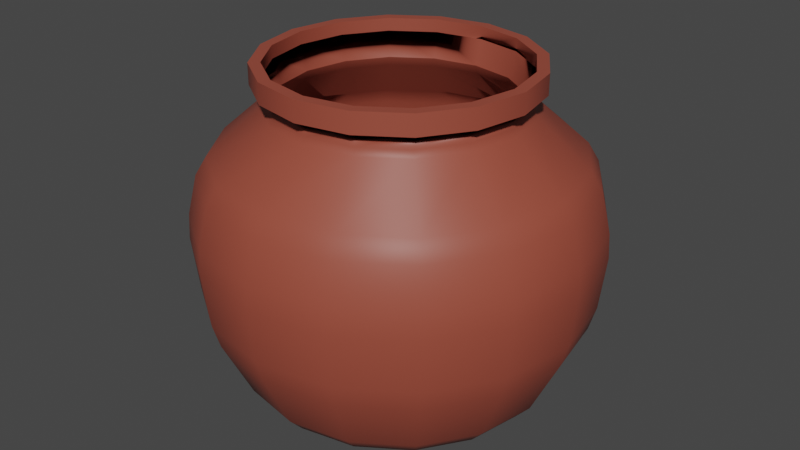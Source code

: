# Source: clayPot.blend  (saved by Blender 2.81.16; exported with 4.5.12 LTS)
import bpy
from mathutils import Matrix  # noqa: F401  (used for matrix-valued properties, if any)

bpy.ops.wm.read_factory_settings(use_empty=True)
scene = bpy.context.scene
scene.name = 'Scene'

# ---- collections
col_collection = bpy.data.collections.new('Collection'); scene.collection.children.link(col_collection)

# ---- materials (node trees are filled in below, after node groups)
mat_clay = bpy.data.materials.new('Clay')
mat_clay.use_transparent_shadow = False

# ---- node groups
ng_auto_smooth = bpy.data.node_groups.new('Auto Smooth', 'GeometryNodeTree')
_s = ng_auto_smooth.interface.new_socket(name='Geometry', in_out='OUTPUT', socket_type='NodeSocketGeometry')
_s = ng_auto_smooth.interface.new_socket(name='Geometry', in_out='INPUT', socket_type='NodeSocketGeometry')
_s = ng_auto_smooth.interface.new_socket(name='Angle', in_out='INPUT', socket_type='NodeSocketFloat')
_s.subtype = 'ANGLE'
_s.min_value = 0.0
_s.max_value = 3.142
ng_auto_smooth.is_modifier = True
_N = ng_auto_smooth.nodes; _L = ng_auto_smooth.links
n0 = _N.new('NodeGroupOutput'); n0.name = 'Group Output'; n0.location = (480, -100)
n1 = _N.new('NodeGroupInput'); n1.name = 'Group Input'; n1.location = (-420, -300)
n2 = _N.new('NodeGroupInput'); n2.name = 'Group Input.001'; n2.location = (-60, -100)
n3 = _N.new('GeometryNodeSetShadeSmooth'); n3.name = 'Set Shade Smooth'; n3.location = (120, -100)
n3.domain = 'EDGE'
n4 = _N.new('GeometryNodeSetShadeSmooth'); n4.name = 'Set Shade Smooth.001'; n4.location = (300, -100)
n5 = _N.new('GeometryNodeInputMeshEdgeAngle'); n5.name = 'Edge Angle'; n5.location = (-420, -220)
n6 = _N.new('GeometryNodeInputEdgeSmooth'); n6.name = 'Is Edge Smooth'; n6.location = (-60, -160)
n7 = _N.new('GeometryNodeInputShadeSmooth'); n7.name = 'Is Face Smooth'; n7.location = (-240, -340)
n8 = _N.new('FunctionNodeBooleanMath'); n8.name = 'Boolean Math'; n8.location = (-60, -220)
n9 = _N.new('FunctionNodeCompare'); n9.name = 'Compare'; n9.location = (-240, -180)
n9.operation = 'LESS_EQUAL'
_L.new(n5.outputs[0], n9.inputs[0])
_L.new(n4.outputs[0], n0.inputs[0])
_L.new(n1.outputs[1], n9.inputs[1])
_L.new(n9.outputs[0], n8.inputs[0])
_L.new(n7.outputs[0], n8.inputs[1])
_L.new(n2.outputs[0], n3.inputs[0])
_L.new(n6.outputs[0], n3.inputs[1])
_L.new(n3.outputs[0], n4.inputs[0])
_L.new(n8.outputs[0], n3.inputs[2])
n0.is_active_output = True

# ---- material node trees
mat_clay.use_nodes = True; mat_clay.node_tree.nodes.clear()
_N = mat_clay.node_tree.nodes; _L = mat_clay.node_tree.links
n0 = _N.new('ShaderNodeOutputMaterial'); n0.name = 'Material Output'; n0.location = (300, 300)
n1 = _N.new('ShaderNodeBsdfPrincipled'); n1.name = 'Principled BSDF'; n1.location = (10, 300)
n1.distribution = 'GGX'
n1.subsurface_method = 'BURLEY'
n1.inputs[0].default_value = (0.3264, 0.0689, 0.04287, 1.0)
n1.inputs[3].default_value = 1.45
n1.inputs[27].default_value = (0.0, 0.0, 0.0, 1.0)
n1.inputs[28].default_value = 1.0
_L.new(n1.outputs[0], n0.inputs[0])
n0.is_active_output = True

# ---- world
world_world = bpy.data.worlds.new('World'); scene.world = world_world
world_world.use_nodes = True; world_world.node_tree.nodes.clear()
_N = world_world.node_tree.nodes; _L = world_world.node_tree.links
n0 = _N.new('ShaderNodeOutputWorld'); n0.name = 'World Output'; n0.location = (300, 300)
n1 = _N.new('ShaderNodeBackground'); n1.name = 'Background'; n1.location = (10, 300)
n1.inputs[0].default_value = (0.05088, 0.05088, 0.05088, 1.0)
_L.new(n1.outputs[0], n0.inputs[0])
n0.is_active_output = True
world_world.color = (0.05088, 0.05088, 0.05088)
world_world.use_sun_shadow = False
world_world.sun_shadow_jitter_overblur = 0.0

# ---- meshes
me_cylinder = bpy.data.meshes.new('Cylinder')
me_cylinder.from_pydata([(-1.135e-09, 0.03366, -0.2034), (0.07783, 0.03366, -0.1879), (0.1438, 0.03366, -0.1438), (0.1879, 0.03366, -0.07783), (0.2034, 0.03366, 7.759e-09), (0.1879, 0.03366, 0.07783), (0.1438, 0.03366, 0.1438), (0.07783, 0.03366, 0.1879), (2.957e-08, 0.03366, 0.2034), (-0.07783, 0.03366, 0.1879), (-0.1438, 0.03366, 0.1438), (-0.1879, 0.03366, 0.07783), (-0.2034, 0.03366, -3.556e-09), (-0.1879, 0.03366, -0.07783), (-0.1438, 0.03366, -0.1438), (-0.07783, 0.03366, -0.1879), (0.06098, 0.4306, -0.1472), (0.1127, 0.4306, -0.1127), (0.1472, 0.4306, -0.06098), (0.1593, 0.4306, -1.291e-08), (0.1472, 0.4306, 0.06098), (0.1127, 0.4306, 0.1127), (0.06098, 0.4306, 0.1472), (2.689e-08, 0.4306, 0.1593), (-0.06098, 0.4306, 0.1472), (-0.1127, 0.4306, 0.1127), (-0.1472, 0.4306, 0.06098), (-0.1593, 0.4306, -2.178e-08), (-0.1472, 0.4306, -0.06098), (-0.1127, 0.4306, -0.1127), (-0.06098, 0.4306, -0.1472), (2.834e-09, 0.4306, -0.1593), (-0.06098, 0.404, -0.1472), (-0.1127, 0.404, -0.1127), (-0.1472, 0.404, -0.06098), (-0.1593, 0.404, -2.061e-08), (-0.1472, 0.404, 0.06098), (-0.1127, 0.404, 0.1127), (-0.06098, 0.404, 0.1472), (2.446e-08, 0.404, 0.1593), (0.06098, 0.404, 0.1472), (0.1127, 0.404, 0.1127), (0.1472, 0.404, 0.06098), (0.1593, 0.404, -1.175e-08), (0.1472, 0.404, -0.06098), (0.1127, 0.404, -0.1127), (3.961e-10, 0.404, -0.1593), (0.06098, 0.404, -0.1472), (0.1608, 0.404, -0.06662), (0.1608, 0.4306, -0.06662), (0.1741, 0.404, -1.084e-08), (0.1741, 0.4306, -1.2e-08), (0.1608, 0.404, 0.06662), (0.1608, 0.4306, 0.06662), (-0.1231, 0.4306, -0.1231), (-0.1231, 0.404, -0.1231), (-0.06662, 0.404, -0.1608), (-0.06662, 0.4306, -0.1608), (-4.769e-10, 0.404, -0.1741), (2.187e-09, 0.4306, -0.1741), (2.581e-08, 0.404, 0.1741), (2.847e-08, 0.4306, 0.1741), (0.1231, 0.4306, -0.1231), (0.1231, 0.404, -0.1231), (-0.06662, 0.4306, 0.1608), (-0.06662, 0.404, 0.1608), (0.06662, 0.404, 0.1608), (0.06662, 0.4306, 0.1608), (-0.1608, 0.404, -0.06662), (-0.1608, 0.4306, -0.06662), (0.1231, 0.404, 0.1231), (0.1231, 0.4306, 0.1231), (-0.1608, 0.404, 0.06662), (-0.1608, 0.4306, 0.06662), (-0.1741, 0.404, -2.053e-08), (-0.1741, 0.4306, -2.169e-08), (0.06662, 0.4306, -0.1608), (-0.1231, 0.4306, 0.1231), (-0.1231, 0.404, 0.1231), (0.06662, 0.404, -0.1608), (-8.791e-10, 0.3754, -0.1634), (-5.115e-10, 0.3842, -0.1593), (0.06098, 0.3842, -0.1472), (0.06252, 0.3754, -0.1509), (0.1127, 0.3842, -0.1127), (0.1155, 0.3754, -0.1155), (0.1472, 0.3842, -0.06098), (0.1509, 0.3754, -0.06252), (0.1593, 0.3842, -1.088e-08), (0.1634, 0.3754, -1.024e-08), (0.1472, 0.3842, 0.06098), (0.1509, 0.3754, 0.06252), (0.1127, 0.3842, 0.1127), (0.1155, 0.3754, 0.1155), (0.06098, 0.3842, 0.1472), (0.06252, 0.3754, 0.1509), (2.355e-08, 0.3842, 0.1593), (2.379e-08, 0.3754, 0.1634), (-0.06098, 0.3842, 0.1472), (-0.06252, 0.3754, 0.1509), (-0.1127, 0.3842, 0.1127), (-0.1155, 0.3754, 0.1155), (-0.1472, 0.3842, 0.06098), (-0.1509, 0.3754, 0.06252), (-0.1593, 0.3842, -1.975e-08), (-0.1634, 0.3754, -1.933e-08), (-0.1472, 0.3842, -0.06098), (-0.1509, 0.3754, -0.06252), (-0.1127, 0.3842, -0.1127), (-0.1155, 0.3754, -0.1155), (-0.06098, 0.3842, -0.1472), (-0.06252, 0.3754, -0.1509), (-3.424e-09, 0.2932, -0.2437), (-2.918e-09, 0.3169, -0.2295), (0.08784, 0.3169, -0.2121), (0.09327, 0.2932, -0.2252), (0.1623, 0.3169, -0.1623), (0.1723, 0.2932, -0.1723), (0.2121, 0.3169, -0.08784), (0.2252, 0.2932, -0.09327), (0.2295, 0.3169, -3.473e-09), (0.2437, 0.2932, -1.536e-09), (0.2121, 0.3169, 0.08784), (0.2252, 0.2932, 0.09327), (0.1623, 0.3169, 0.1623), (0.1723, 0.2932, 0.1723), (0.08784, 0.3169, 0.2121), (0.09327, 0.2932, 0.2252), (3.174e-08, 0.3169, 0.2295), (3.338e-08, 0.2932, 0.2437), (-0.08784, 0.3169, 0.2121), (-0.09327, 0.2932, 0.2252), (-0.1623, 0.3169, 0.1623), (-0.1723, 0.2932, 0.1723), (-0.2121, 0.3169, 0.08784), (-0.2252, 0.2932, 0.09327), (-0.2295, 0.3169, -1.624e-08), (-0.2437, 0.2932, -1.51e-08), (-0.2121, 0.3169, -0.08784), (-0.2252, 0.2932, -0.09327), (-0.1623, 0.3169, -0.1623), (-0.1723, 0.2932, -0.1723), (-0.08784, 0.3169, -0.2121), (-0.09327, 0.2932, -0.2252), (-1.238e-08, -5.016e-09, -0.1148), (-4.178e-10, 0.01239, -0.1841), (0.04392, -4.634e-09, -0.106), (0.07046, 0.01239, -0.1701), (0.08115, -3.547e-09, -0.08115), (0.1302, 0.01239, -0.1302), (0.106, -1.92e-09, -0.04392), (0.1701, 0.01239, -0.07046), (0.1148, 3.238e-16, 7.408e-09), (0.1841, 0.01239, 7.632e-09), (0.106, 1.92e-09, 0.04392), (0.1701, 0.01239, 0.07046), (0.08115, 3.547e-09, 0.08115), (0.1302, 0.01239, 0.1302), (0.04392, 4.634e-09, 0.106), (0.07046, 0.01239, 0.1701), (1.434e-08, 5.016e-09, 0.1148), (2.738e-08, 0.01239, 0.1841), (-0.04392, 4.634e-09, 0.106), (-0.07046, 0.01239, 0.1701), (-0.08115, 3.547e-09, 0.08115), (-0.1302, 0.01239, 0.1302), (-0.106, 1.92e-09, 0.04392), (-0.1701, 0.01239, 0.07046), (-0.1148, 1.648e-16, 3.769e-09), (-0.1841, 0.01239, -2.612e-09), (-0.106, -1.92e-09, -0.04392), (-0.1701, 0.01239, -0.07046), (-0.08115, -3.547e-09, -0.08115), (-0.1302, 0.01239, -0.1302), (-0.04392, -4.634e-09, -0.106), (-0.07046, 0.01239, -0.1701), (-3.994e-09, 0.1099, -0.2403), (-4.496e-09, 0.1408, -0.2493), (0.09541, 0.1408, -0.2303), (0.09196, 0.1099, -0.222), (0.1763, 0.1408, -0.1763), (0.1699, 0.1099, -0.1699), (0.2303, 0.1408, -0.09541), (0.222, 0.1099, -0.09196), (0.2493, 0.1408, 5.47e-09), (0.2403, 0.1099, 6.337e-09), (0.2303, 0.1408, 0.09541), (0.222, 0.1099, 0.09196), (0.1763, 0.1408, 0.1763), (0.1699, 0.1099, 0.1699), (0.09541, 0.1408, 0.2303), (0.09196, 0.1099, 0.222), (3.315e-08, 0.1408, 0.2493), (3.229e-08, 0.1099, 0.2403), (-0.09541, 0.1408, 0.2303), (-0.09196, 0.1099, 0.222), (-0.1763, 0.1408, 0.1763), (-0.1699, 0.1099, 0.1699), (-0.2303, 0.1408, 0.09541), (-0.222, 0.1099, 0.09196), (-0.2493, 0.1408, -8.401e-09), (-0.2403, 0.1099, -7.033e-09), (-0.2303, 0.1408, -0.09541), (-0.222, 0.1099, -0.09196), (-0.1763, 0.1408, -0.1763), (-0.1699, 0.1099, -0.1699), (-0.09541, 0.1408, -0.2303), (-0.09196, 0.1099, -0.222), (-4.278e-09, 0.21, -0.2573), (-4.036e-09, 0.2421, -0.2555), (0.09779, 0.2421, -0.2361), (0.09847, 0.21, -0.2377), (0.1807, 0.2421, -0.1807), (0.182, 0.21, -0.182), (0.2361, 0.2421, -0.09779), (0.2377, 0.21, -0.09847), (0.2555, 0.2421, 1.429e-09), (0.2573, 0.21, 2.945e-09), (0.2361, 0.2421, 0.09779), (0.2377, 0.21, 0.09847), (0.1807, 0.2421, 0.1807), (0.182, 0.21, 0.182), (0.09779, 0.2421, 0.2361), (0.09847, 0.21, 0.2377), (3.455e-08, 0.2421, 0.2555), (3.458e-08, 0.21, 0.2573), (-0.09779, 0.2421, 0.2361), (-0.09847, 0.21, 0.2377), (-0.1807, 0.2421, 0.1807), (-0.182, 0.21, 0.182), (-0.2361, 0.2421, 0.09779), (-0.2377, 0.21, 0.09847), (-0.2555, 0.2421, -1.279e-08), (-0.2573, 0.21, -1.137e-08), (-0.2361, 0.2421, -0.09779), (-0.2377, 0.21, -0.09847), (-0.1807, 0.2421, -0.1807), (-0.182, 0.21, -0.182), (-0.09779, 0.2421, -0.2361), (-0.09847, 0.21, -0.2377), (0.0597, -6.301e-09, -0.1441), (-5.797e-09, -6.82e-09, -0.156), (0.1103, -4.822e-09, -0.1103), (0.1441, -2.61e-09, -0.0597), (0.156, 3.238e-16, 7.408e-09), (0.1441, 2.61e-09, 0.0597), (0.1103, 4.822e-09, 0.1103), (0.0597, 6.301e-09, 0.1441), (2.029e-08, 6.82e-09, 0.156), (-0.0597, 6.301e-09, 0.1441), (-0.1103, 4.822e-09, 0.1103), (-0.1441, 2.61e-09, 0.0597), (-0.156, 1.408e-17, 3.221e-10), (-0.1441, -2.61e-09, -0.0597), (-0.1103, -4.822e-09, -0.1103), (-0.0597, -6.301e-09, -0.1441)], [], [(175, 15, 0, 145), (149, 2, 3, 151), (151, 3, 4, 153), (153, 4, 5, 155), (155, 5, 6, 157), (157, 6, 7, 159), (159, 7, 8, 161), (161, 8, 9, 163), (163, 9, 10, 165), (165, 10, 11, 167), (167, 11, 12, 169), (169, 12, 13, 171), (171, 13, 14, 173), (173, 14, 15, 175), (184, 182, 215, 217), (147, 1, 2, 149), (145, 0, 1, 147), (110, 108, 33, 32), (194, 192, 225, 227), (177, 206, 239, 208), (204, 202, 235, 237), (190, 188, 221, 223), (200, 198, 231, 233), (180, 178, 211, 213), (186, 184, 217, 219), (196, 194, 227, 229), (206, 204, 237, 239), (182, 180, 213, 215), (192, 190, 223, 225), (202, 200, 233, 235), (188, 186, 219, 221), (198, 196, 229, 231), (210, 209, 112, 115), (90, 88, 43, 42), (96, 94, 40, 39), (98, 96, 39, 38), (100, 98, 38, 37), (84, 82, 47, 45), (86, 84, 45, 44), (102, 100, 37, 36), (3, 2, 181, 183), (104, 102, 36, 35), (88, 86, 44, 43), (106, 104, 35, 34), (92, 90, 42, 41), (108, 106, 34, 33), (94, 92, 41, 40), (11, 10, 197, 199), (4, 3, 183, 185), (12, 11, 199, 201), (5, 4, 185, 187), (13, 12, 201, 203), (6, 5, 187, 189), (14, 13, 203, 205), (7, 6, 189, 191), (15, 14, 205, 207), (8, 7, 191, 193), (1, 0, 176, 179), (0, 15, 207, 176), (9, 8, 193, 195), (2, 1, 179, 181), (10, 9, 195, 197), (113, 142, 111, 80), (116, 114, 83, 85), (118, 116, 85, 87), (120, 118, 87, 89), (122, 120, 89, 91), (124, 122, 91, 93), (126, 124, 93, 95), (128, 126, 95, 97), (130, 128, 97, 99), (132, 130, 99, 101), (134, 132, 101, 103), (136, 134, 103, 105), (138, 136, 105, 107), (140, 138, 107, 109), (142, 140, 109, 111), (209, 238, 143, 112), (81, 110, 32, 46), (33, 34, 68, 55), (23, 24, 64, 61), (32, 33, 55, 56), (47, 46, 58, 79), (21, 22, 67, 71), (46, 32, 56, 58), (45, 47, 79, 63), (226, 224, 129, 131), (232, 230, 135, 137), (216, 214, 119, 121), (224, 222, 127, 129), (230, 228, 133, 135), (238, 236, 141, 143), (114, 113, 80, 83), (19, 20, 53, 51), (214, 212, 117, 119), (222, 220, 125, 127), (228, 226, 131, 133), (220, 218, 123, 125), (218, 216, 121, 123), (234, 232, 137, 139), (236, 234, 139, 141), (17, 18, 49, 62), (44, 45, 63, 48), (31, 16, 76, 59), (29, 30, 57, 54), (43, 44, 48, 50), (28, 29, 54, 69), (42, 43, 50, 52), (26, 27, 75, 73), (48, 63, 62, 49), (65, 60, 61, 64), (79, 58, 59, 76), (60, 66, 67, 61), (78, 65, 64, 77), (58, 56, 57, 59), (55, 68, 69, 54), (63, 79, 76, 62), (72, 78, 77, 73), (50, 48, 49, 51), (74, 72, 73, 75), (52, 50, 51, 53), (68, 74, 75, 69), (70, 52, 53, 71), (56, 55, 54, 57), (66, 70, 71, 67), (34, 35, 74, 68), (25, 26, 73, 77), (35, 36, 72, 74), (18, 19, 51, 49), (27, 28, 69, 75), (36, 37, 78, 72), (16, 17, 62, 76), (30, 31, 59, 57), (20, 21, 71, 53), (37, 38, 65, 78), (22, 23, 61, 67), (38, 39, 60, 65), (39, 40, 66, 60), (24, 25, 77, 64), (40, 41, 70, 66), (41, 42, 52, 70), (33, 32, 30, 29), (32, 46, 31, 30), (46, 47, 16, 31), (47, 45, 17, 16), (45, 44, 18, 17), (44, 43, 19, 18), (43, 42, 20, 19), (42, 41, 21, 20), (41, 40, 22, 21), (40, 39, 23, 22), (39, 38, 24, 23), (38, 37, 25, 24), (37, 36, 26, 25), (36, 35, 27, 26), (35, 34, 28, 27), (34, 33, 29, 28), (83, 80, 81, 82), (85, 83, 82, 84), (87, 85, 84, 86), (89, 87, 86, 88), (91, 89, 88, 90), (93, 91, 90, 92), (95, 93, 92, 94), (97, 95, 94, 96), (99, 97, 96, 98), (101, 99, 98, 100), (103, 101, 100, 102), (105, 103, 102, 104), (107, 105, 104, 106), (109, 107, 106, 108), (111, 109, 108, 110), (80, 111, 110, 81), (82, 81, 46, 47), (113, 114, 115, 112), (114, 116, 117, 115), (116, 118, 119, 117), (118, 120, 121, 119), (120, 122, 123, 121), (122, 124, 125, 123), (124, 126, 127, 125), (126, 128, 129, 127), (128, 130, 131, 129), (130, 132, 133, 131), (132, 134, 135, 133), (134, 136, 137, 135), (136, 138, 139, 137), (138, 140, 141, 139), (140, 142, 143, 141), (142, 113, 112, 143), (212, 210, 115, 117), (145, 147, 240, 241), (147, 149, 242, 240), (149, 151, 243, 242), (151, 153, 244, 243), (153, 155, 245, 244), (155, 157, 246, 245), (157, 159, 247, 246), (159, 161, 248, 247), (161, 163, 249, 248), (163, 165, 250, 249), (165, 167, 251, 250), (167, 169, 252, 251), (169, 171, 253, 252), (171, 173, 254, 253), (173, 175, 255, 254), (175, 145, 241, 255), (144, 146, 148, 150, 152, 154, 156, 158, 160, 162, 164, 166, 168, 170, 172, 174), (179, 176, 177, 178), (181, 179, 178, 180), (183, 181, 180, 182), (185, 183, 182, 184), (187, 185, 184, 186), (189, 187, 186, 188), (191, 189, 188, 190), (193, 191, 190, 192), (195, 193, 192, 194), (197, 195, 194, 196), (199, 197, 196, 198), (201, 199, 198, 200), (203, 201, 200, 202), (205, 203, 202, 204), (207, 205, 204, 206), (176, 207, 206, 177), (211, 208, 209, 210), (213, 211, 210, 212), (215, 213, 212, 214), (217, 215, 214, 216), (219, 217, 216, 218), (221, 219, 218, 220), (223, 221, 220, 222), (225, 223, 222, 224), (227, 225, 224, 226), (229, 227, 226, 228), (231, 229, 228, 230), (233, 231, 230, 232), (235, 233, 232, 234), (237, 235, 234, 236), (239, 237, 236, 238), (208, 239, 238, 209), (178, 177, 208, 211), (146, 144, 241, 240), (148, 146, 240, 242), (150, 148, 242, 243), (152, 150, 243, 244), (154, 152, 244, 245), (156, 154, 245, 246), (158, 156, 246, 247), (160, 158, 247, 248), (162, 160, 248, 249), (164, 162, 249, 250), (166, 164, 250, 251), (168, 166, 251, 252), (170, 168, 252, 253), (172, 170, 253, 254), (174, 172, 254, 255), (144, 174, 255, 241)])
me_cylinder.polygons.foreach_set('use_smooth', [True] * 257)
_uv = me_cylinder.uv_layers.new(name='UVMap')
_uv.uv.foreach_set('vector', [0.0625, 0.6841, 0.0625, 1.0, 0.0, 1.0, 0.0, 0.6841, 0.875, 0.6841, 0.875, 1.0, 0.8125, 1.0, 0.8125, 0.6841, 0.8125, 0.6841, 0.8125, 1.0, 0.75, 1.0, 0.75, 0.6841, 0.75, 0.6841, 0.75, 1.0, 0.6875, 1.0, 0.6875, 0.6841, 0.6875, 0.6841, 0.6875, 1.0, 0.625, 1.0, 0.625, 0.6841, 0.625, 0.6841, 0.625, 1.0, 0.5625, 1.0, 0.5625, 0.6841, 0.5625, 0.6841, 0.5625, 1.0, 0.5, 1.0, 0.5, 0.6841, 0.5, 0.6841, 0.5, 1.0, 0.4375, 1.0, 0.4375, 0.6841, 0.4375, 0.6841, 0.4375, 1.0, 0.375, 1.0, 0.375, 0.6841, 0.375, 0.6841, 0.375, 1.0, 0.3125, 1.0, 0.3125, 0.6841, 0.3125, 0.6841, 0.3125, 1.0, 0.25, 1.0, 0.25, 0.6841, 0.25, 0.6841, 0.25, 1.0, 0.1875, 1.0, 0.1875, 0.6841, 0.1875, 0.6841, 0.1875, 1.0, 0.125, 1.0, 0.125, 0.6841, 0.125, 0.6841, 0.125, 1.0, 0.0625, 1.0, 0.0625, 0.6841, 0.75, 1.0, 0.8125, 1.0, 0.8125, 1.0, 0.75, 1.0, 0.9375, 0.6841, 0.9375, 1.0, 0.875, 1.0, 0.875, 0.6841, 1.0, 0.6841, 1.0, 1.0, 0.9375, 1.0, 0.9375, 0.6841, 0.0625, 1.0, 0.125, 1.0, 0.125, 1.0, 0.0625, 1.0, 0.4375, 1.0, 0.5, 1.0, 0.5, 1.0, 0.4375, 1.0, 0.0, 1.0, 0.0625, 1.0, 0.0625, 1.0, 0.0, 1.0, 0.125, 1.0, 0.1875, 1.0, 0.1875, 1.0, 0.125, 1.0, 0.5625, 1.0, 0.625, 1.0, 0.625, 1.0, 0.5625, 1.0, 0.25, 1.0, 0.3125, 1.0, 0.3125, 1.0, 0.25, 1.0, 0.875, 1.0, 0.9375, 1.0, 0.9375, 1.0, 0.875, 1.0, 0.6875, 1.0, 0.75, 1.0, 0.75, 1.0, 0.6875, 1.0, 0.375, 1.0, 0.4375, 1.0, 0.4375, 1.0, 0.375, 1.0, 0.0625, 1.0, 0.125, 1.0, 0.125, 1.0, 0.0625, 1.0, 0.8125, 1.0, 0.875, 1.0, 0.875, 1.0, 0.8125, 1.0, 0.5, 1.0, 0.5625, 1.0, 0.5625, 1.0, 0.5, 1.0, 0.1875, 1.0, 0.25, 1.0, 0.25, 1.0, 0.1875, 1.0, 0.625, 1.0, 0.6875, 1.0, 0.6875, 1.0, 0.625, 1.0, 0.3125, 1.0, 0.375, 1.0, 0.375, 1.0, 0.3125, 1.0, 0.9375, 1.0, 1.0, 1.0, 1.0, 1.0, 0.9375, 1.0, 0.6875, 1.0, 0.75, 1.0, 0.75, 1.0, 0.6875, 1.0, 0.5, 1.0, 0.5625, 1.0, 0.5625, 1.0, 0.5, 1.0, 0.4375, 1.0, 0.5, 1.0, 0.5, 1.0, 0.4375, 1.0, 0.375, 1.0, 0.4375, 1.0, 0.4375, 1.0, 0.375, 1.0, 0.875, 1.0, 0.9375, 1.0, 0.9375, 1.0, 0.875, 1.0, 0.8125, 1.0, 0.875, 1.0, 0.875, 1.0, 0.8125, 1.0, 0.3125, 1.0, 0.375, 1.0, 0.375, 1.0, 0.3125, 1.0, 0.8125, 1.0, 0.875, 1.0, 0.875, 1.0, 0.8125, 1.0, 0.25, 1.0, 0.3125, 1.0, 0.3125, 1.0, 0.25, 1.0, 0.75, 1.0, 0.8125, 1.0, 0.8125, 1.0, 0.75, 1.0, 0.1875, 1.0, 0.25, 1.0, 0.25, 1.0, 0.1875, 1.0, 0.625, 1.0, 0.6875, 1.0, 0.6875, 1.0, 0.625, 1.0, 0.125, 1.0, 0.1875, 1.0, 0.1875, 1.0, 0.125, 1.0, 0.5625, 1.0, 0.625, 1.0, 0.625, 1.0, 0.5625, 1.0, 0.3125, 1.0, 0.375, 1.0, 0.375, 1.0, 0.3125, 1.0, 0.75, 1.0, 0.8125, 1.0, 0.8125, 1.0, 0.75, 1.0, 0.25, 1.0, 0.3125, 1.0, 0.3125, 1.0, 0.25, 1.0, 0.6875, 1.0, 0.75, 1.0, 0.75, 1.0, 0.6875, 1.0, 0.1875, 1.0, 0.25, 1.0, 0.25, 1.0, 0.1875, 1.0, 0.625, 1.0, 0.6875, 1.0, 0.6875, 1.0, 0.625, 1.0, 0.125, 1.0, 0.1875, 1.0, 0.1875, 1.0, 0.125, 1.0, 0.5625, 1.0, 0.625, 1.0, 0.625, 1.0, 0.5625, 1.0, 0.0625, 1.0, 0.125, 1.0, 0.125, 1.0, 0.0625, 1.0, 0.5, 1.0, 0.5625, 1.0, 0.5625, 1.0, 0.5, 1.0, 0.9375, 1.0, 1.0, 1.0, 1.0, 1.0, 0.9375, 1.0, 0.0, 1.0, 0.0625, 1.0, 0.0625, 1.0, 0.0, 1.0, 0.4375, 1.0, 0.5, 1.0, 0.5, 1.0, 0.4375, 1.0, 0.875, 1.0, 0.9375, 1.0, 0.9375, 1.0, 0.875, 1.0, 0.375, 1.0, 0.4375, 1.0, 0.4375, 1.0, 0.375, 1.0, 0.0, 1.0, 0.0625, 1.0, 0.0625, 1.0, 0.0, 1.0, 0.875, 1.0, 0.9375, 1.0, 0.9375, 1.0, 0.875, 1.0, 0.8125, 1.0, 0.875, 1.0, 0.875, 1.0, 0.8125, 1.0, 0.75, 1.0, 0.8125, 1.0, 0.8125, 1.0, 0.75, 1.0, 0.6875, 1.0, 0.75, 1.0, 0.75, 1.0, 0.6875, 1.0, 0.625, 1.0, 0.6875, 1.0, 0.6875, 1.0, 0.625, 1.0, 0.5625, 1.0, 0.625, 1.0, 0.625, 1.0, 0.5625, 1.0, 0.5, 1.0, 0.5625, 1.0, 0.5625, 1.0, 0.5, 1.0, 0.4375, 1.0, 0.5, 1.0, 0.5, 1.0, 0.4375, 1.0, 0.375, 1.0, 0.4375, 1.0, 0.4375, 1.0, 0.375, 1.0, 0.3125, 1.0, 0.375, 1.0, 0.375, 1.0, 0.3125, 1.0, 0.25, 1.0, 0.3125, 1.0, 0.3125, 1.0, 0.25, 1.0, 0.1875, 1.0, 0.25, 1.0, 0.25, 1.0, 0.1875, 1.0, 0.125, 1.0, 0.1875, 1.0, 0.1875, 1.0, 0.125, 1.0, 0.0625, 1.0, 0.125, 1.0, 0.125, 1.0, 0.0625, 1.0, 0.0, 1.0, 0.0625, 1.0, 0.0625, 1.0, 0.0, 1.0, 0.0, 1.0, 0.0625, 1.0, 0.0625, 1.0, 0.0, 1.0, 0.125, 1.0, 0.1875, 1.0, 0.1875, 1.0, 0.125, 1.0, 0.5, 1.0, 0.4375, 1.0, 0.4375, 1.0, 0.5, 1.0, 0.0625, 1.0, 0.125, 1.0, 0.125, 1.0, 0.0625, 1.0, 0.9375, 1.0, 1.0, 1.0, 1.0, 1.0, 0.9375, 1.0, 0.625, 1.0, 0.5625, 1.0, 0.5625, 1.0, 0.625, 1.0, 0.0, 1.0, 0.0625, 1.0, 0.0625, 1.0, 0.0, 1.0, 0.875, 1.0, 0.9375, 1.0, 0.9375, 1.0, 0.875, 1.0, 0.4375, 1.0, 0.5, 1.0, 0.5, 1.0, 0.4375, 1.0, 0.25, 1.0, 0.3125, 1.0, 0.3125, 1.0, 0.25, 1.0, 0.75, 1.0, 0.8125, 1.0, 0.8125, 1.0, 0.75, 1.0, 0.5, 1.0, 0.5625, 1.0, 0.5625, 1.0, 0.5, 1.0, 0.3125, 1.0, 0.375, 1.0, 0.375, 1.0, 0.3125, 1.0, 0.0625, 1.0, 0.125, 1.0, 0.125, 1.0, 0.0625, 1.0, 0.9375, 1.0, 1.0, 1.0, 1.0, 1.0, 0.9375, 1.0, 0.75, 1.0, 0.6875, 1.0, 0.6875, 1.0, 0.75, 1.0, 0.8125, 1.0, 0.875, 1.0, 0.875, 1.0, 0.8125, 1.0, 0.5625, 1.0, 0.625, 1.0, 0.625, 1.0, 0.5625, 1.0, 0.375, 1.0, 0.4375, 1.0, 0.4375, 1.0, 0.375, 1.0, 0.625, 1.0, 0.6875, 1.0, 0.6875, 1.0, 0.625, 1.0, 0.6875, 1.0, 0.75, 1.0, 0.75, 1.0, 0.6875, 1.0, 0.1875, 1.0, 0.25, 1.0, 0.25, 1.0, 0.1875, 1.0, 0.125, 1.0, 0.1875, 1.0, 0.1875, 1.0, 0.125, 1.0, 0.875, 1.0, 0.8125, 1.0, 0.8125, 1.0, 0.875, 1.0, 0.8125, 1.0, 0.875, 1.0, 0.875, 1.0, 0.8125, 1.0, 0.0, 1.0, 0.9375, 1.0, 0.9375, 1.0, 0.0, 1.0, 0.125, 1.0, 0.0625, 1.0, 0.0625, 1.0, 0.125, 1.0, 0.75, 1.0, 0.8125, 1.0, 0.8125, 1.0, 0.75, 1.0, 0.1875, 1.0, 0.125, 1.0, 0.125, 1.0, 0.1875, 1.0, 0.6875, 1.0, 0.75, 1.0, 0.75, 1.0, 0.6875, 1.0, 0.3125, 1.0, 0.25, 1.0, 0.25, 1.0, 0.3125, 1.0, 0.8125, 1.0, 0.875, 1.0, 0.875, 1.0, 0.8125, 1.0, 0.4375, 1.0, 0.5, 1.0, 0.5, 1.0, 0.4375, 1.0, 0.9375, 1.0, 1.0, 1.0, 1.0, 1.0, 0.9375, 1.0, 0.5, 1.0, 0.5625, 1.0, 0.5625, 1.0, 0.5, 1.0, 0.375, 1.0, 0.4375, 1.0, 0.4375, 1.0, 0.375, 1.0, 0.0, 1.0, 0.0625, 1.0, 0.0625, 1.0, 0.0, 1.0, 0.125, 1.0, 0.1875, 1.0, 0.1875, 1.0, 0.125, 1.0, 0.875, 1.0, 0.9375, 1.0, 0.9375, 1.0, 0.875, 1.0, 0.3125, 1.0, 0.375, 1.0, 0.375, 1.0, 0.3125, 1.0, 0.75, 1.0, 0.8125, 1.0, 0.8125, 1.0, 0.75, 1.0, 0.25, 1.0, 0.3125, 1.0, 0.3125, 1.0, 0.25, 1.0, 0.6875, 1.0, 0.75, 1.0, 0.75, 1.0, 0.6875, 1.0, 0.1875, 1.0, 0.25, 1.0, 0.25, 1.0, 0.1875, 1.0, 0.625, 1.0, 0.6875, 1.0, 0.6875, 1.0, 0.625, 1.0, 0.0625, 1.0, 0.125, 1.0, 0.125, 1.0, 0.0625, 1.0, 0.5625, 1.0, 0.625, 1.0, 0.625, 1.0, 0.5625, 1.0, 0.1875, 1.0, 0.25, 1.0, 0.25, 1.0, 0.1875, 1.0, 0.375, 1.0, 0.3125, 1.0, 0.3125, 1.0, 0.375, 1.0, 0.25, 1.0, 0.3125, 1.0, 0.3125, 1.0, 0.25, 1.0, 0.8125, 1.0, 0.75, 1.0, 0.75, 1.0, 0.8125, 1.0, 0.25, 1.0, 0.1875, 1.0, 0.1875, 1.0, 0.25, 1.0, 0.3125, 1.0, 0.375, 1.0, 0.375, 1.0, 0.3125, 1.0, 0.9375, 1.0, 0.875, 1.0, 0.875, 1.0, 0.9375, 1.0, 0.0625, 1.0, 0.0, 1.0, 0.0, 1.0, 0.0625, 1.0, 0.6875, 1.0, 0.625, 1.0, 0.625, 1.0, 0.6875, 1.0, 0.375, 1.0, 0.4375, 1.0, 0.4375, 1.0, 0.375, 1.0, 0.5625, 1.0, 0.5, 1.0, 0.5, 1.0, 0.5625, 1.0, 0.4375, 1.0, 0.5, 1.0, 0.5, 1.0, 0.4375, 1.0, 0.5, 1.0, 0.5625, 1.0, 0.5625, 1.0, 0.5, 1.0, 0.4375, 1.0, 0.375, 1.0, 0.375, 1.0, 0.4375, 1.0, 0.5625, 1.0, 0.625, 1.0, 0.625, 1.0, 0.5625, 1.0, 0.625, 1.0, 0.6875, 1.0, 0.6875, 1.0, 0.625, 1.0, 0.125, 1.0, 0.0625, 1.0, 0.0625, 1.0, 0.125, 1.0, 0.0625, 1.0, 0.0, 1.0, 0.0, 1.0, 0.0625, 1.0, 1.0, 1.0, 0.9375, 1.0, 0.9375, 1.0, 0.0, 1.0, 0.9375, 1.0, 0.875, 1.0, 0.875, 1.0, 0.9375, 1.0, 0.875, 1.0, 0.8125, 1.0, 0.8125, 1.0, 0.875, 1.0, 0.8125, 1.0, 0.75, 1.0, 0.75, 1.0, 0.8125, 1.0, 0.75, 1.0, 0.6875, 1.0, 0.6875, 1.0, 0.75, 1.0, 0.6875, 1.0, 0.625, 1.0, 0.625, 1.0, 0.6875, 1.0, 0.625, 1.0, 0.5625, 1.0, 0.5625, 1.0, 0.625, 1.0, 0.5625, 1.0, 0.5, 1.0, 0.5, 1.0, 0.5625, 1.0, 0.5, 1.0, 0.4375, 1.0, 0.4375, 1.0, 0.5, 1.0, 0.4375, 1.0, 0.375, 1.0, 0.375, 1.0, 0.4375, 1.0, 0.375, 1.0, 0.3125, 1.0, 0.3125, 1.0, 0.375, 1.0, 0.3125, 1.0, 0.25, 1.0, 0.25, 1.0, 0.3125, 1.0, 0.25, 1.0, 0.1875, 1.0, 0.1875, 1.0, 0.25, 1.0, 0.1875, 1.0, 0.125, 1.0, 0.125, 1.0, 0.1875, 1.0, 0.9375, 1.0, 1.0, 1.0, 1.0, 1.0, 0.9375, 1.0, 0.875, 1.0, 0.9375, 1.0, 0.9375, 1.0, 0.875, 1.0, 0.8125, 1.0, 0.875, 1.0, 0.875, 1.0, 0.8125, 1.0, 0.75, 1.0, 0.8125, 1.0, 0.8125, 1.0, 0.75, 1.0, 0.6875, 1.0, 0.75, 1.0, 0.75, 1.0, 0.6875, 1.0, 0.625, 1.0, 0.6875, 1.0, 0.6875, 1.0, 0.625, 1.0, 0.5625, 1.0, 0.625, 1.0, 0.625, 1.0, 0.5625, 1.0, 0.5, 1.0, 0.5625, 1.0, 0.5625, 1.0, 0.5, 1.0, 0.4375, 1.0, 0.5, 1.0, 0.5, 1.0, 0.4375, 1.0, 0.375, 1.0, 0.4375, 1.0, 0.4375, 1.0, 0.375, 1.0, 0.3125, 1.0, 0.375, 1.0, 0.375, 1.0, 0.3125, 1.0, 0.25, 1.0, 0.3125, 1.0, 0.3125, 1.0, 0.25, 1.0, 0.1875, 1.0, 0.25, 1.0, 0.25, 1.0, 0.1875, 1.0, 0.125, 1.0, 0.1875, 1.0, 0.1875, 1.0, 0.125, 1.0, 0.0625, 1.0, 0.125, 1.0, 0.125, 1.0, 0.0625, 1.0, 0.0, 1.0, 0.0625, 1.0, 0.0625, 1.0, 0.0, 1.0, 0.9375, 1.0, 1.0, 1.0, 1.0, 1.0, 0.9375, 1.0, 1.0, 1.0, 0.9375, 1.0, 0.9375, 1.0, 1.0, 1.0, 0.9375, 1.0, 0.875, 1.0, 0.875, 1.0, 0.9375, 1.0, 0.875, 1.0, 0.8125, 1.0, 0.8125, 1.0, 0.875, 1.0, 0.8125, 1.0, 0.75, 1.0, 0.75, 1.0, 0.8125, 1.0, 0.75, 1.0, 0.6875, 1.0, 0.6875, 1.0, 0.75, 1.0, 0.6875, 1.0, 0.625, 1.0, 0.625, 1.0, 0.6875, 1.0, 0.625, 1.0, 0.5625, 1.0, 0.5625, 1.0, 0.625, 1.0, 0.5625, 1.0, 0.5, 1.0, 0.5, 1.0, 0.5625, 1.0, 0.5, 1.0, 0.4375, 1.0, 0.4375, 1.0, 0.5, 1.0, 0.4375, 1.0, 0.375, 1.0, 0.375, 1.0, 0.4375, 1.0, 0.375, 1.0, 0.3125, 1.0, 0.3125, 1.0, 0.375, 1.0, 0.3125, 1.0, 0.25, 1.0, 0.25, 1.0, 0.3125, 1.0, 0.25, 1.0, 0.1875, 1.0, 0.1875, 1.0, 0.25, 1.0, 0.1875, 1.0, 0.125, 1.0, 0.125, 1.0, 0.1875, 1.0, 0.125, 1.0, 0.0625, 1.0, 0.0625, 1.0, 0.125, 1.0, 0.0625, 1.0, 0.0, 1.0, 0.0, 1.0, 0.0625, 1.0, 0.875, 1.0, 0.9375, 1.0, 0.9375, 1.0, 0.875, 1.0, 1.0, 0.6841, 0.9375, 0.6841, 0.9406, 0.5, 0.9969, 0.5, 0.9375, 0.6841, 0.875, 0.6841, 0.8781, 0.5, 0.9344, 0.5, 0.875, 0.6841, 0.8125, 0.6841, 0.8156, 0.5, 0.8719, 0.5, 0.8125, 0.6841, 0.75, 0.6841, 0.7531, 0.5, 0.8094, 0.5, 0.75, 0.6841, 0.6875, 0.6841, 0.6906, 0.5, 0.7469, 0.5, 0.6875, 0.6841, 0.625, 0.6841, 0.6281, 0.5, 0.6844, 0.5, 0.625, 0.6841, 0.5625, 0.6841, 0.5656, 0.5, 0.6219, 0.5, 0.5625, 0.6841, 0.5, 0.6841, 0.5031, 0.5, 0.5594, 0.5, 0.5, 0.6841, 0.4375, 0.6841, 0.4406, 0.5, 0.4969, 0.5, 0.4375, 0.6841, 0.375, 0.6841, 0.3781, 0.5, 0.4344, 0.5, 0.375, 0.6841, 0.3125, 0.6841, 0.3156, 0.5, 0.3719, 0.5, 0.3125, 0.6841, 0.25, 0.6841, 0.2531, 0.5, 0.3094, 0.5, 0.25, 0.6841, 0.1875, 0.6841, 0.1906, 0.5, 0.2469, 0.5, 0.1875, 0.6841, 0.125, 0.6841, 0.1281, 0.5, 0.1844, 0.5, 0.125, 0.6841, 0.0625, 0.6841, 0.06555, 0.5, 0.1219, 0.5, 0.0625, 0.6841, 0.0, 0.6841, 0.003053, 0.5, 0.05945, 0.5, 0.75, 0.4093, 0.811, 0.3972, 0.8626, 0.3626, 0.8972, 0.311, 0.9093, 0.25, 0.8972, 0.189, 0.8626, 0.1374, 0.811, 0.1028, 0.75, 0.09071, 0.689, 0.1028, 0.6374, 0.1374, 0.6028, 0.189, 0.5907, 0.25, 0.6028, 0.311, 0.6374, 0.3626, 0.689, 0.3972, 0.9375, 1.0, 1.0, 1.0, 1.0, 1.0, 0.9375, 1.0, 0.875, 1.0, 0.9375, 1.0, 0.9375, 1.0, 0.875, 1.0, 0.8125, 1.0, 0.875, 1.0, 0.875, 1.0, 0.8125, 1.0, 0.75, 1.0, 0.8125, 1.0, 0.8125, 1.0, 0.75, 1.0, 0.6875, 1.0, 0.75, 1.0, 0.75, 1.0, 0.6875, 1.0, 0.625, 1.0, 0.6875, 1.0, 0.6875, 1.0, 0.625, 1.0, 0.5625, 1.0, 0.625, 1.0, 0.625, 1.0, 0.5625, 1.0, 0.5, 1.0, 0.5625, 1.0, 0.5625, 1.0, 0.5, 1.0, 0.4375, 1.0, 0.5, 1.0, 0.5, 1.0, 0.4375, 1.0, 0.375, 1.0, 0.4375, 1.0, 0.4375, 1.0, 0.375, 1.0, 0.3125, 1.0, 0.375, 1.0, 0.375, 1.0, 0.3125, 1.0, 0.25, 1.0, 0.3125, 1.0, 0.3125, 1.0, 0.25, 1.0, 0.1875, 1.0, 0.25, 1.0, 0.25, 1.0, 0.1875, 1.0, 0.125, 1.0, 0.1875, 1.0, 0.1875, 1.0, 0.125, 1.0, 0.0625, 1.0, 0.125, 1.0, 0.125, 1.0, 0.0625, 1.0, 0.0, 1.0, 0.0625, 1.0, 0.0625, 1.0, 0.0, 1.0, 0.9375, 1.0, 1.0, 1.0, 1.0, 1.0, 0.9375, 1.0, 0.875, 1.0, 0.9375, 1.0, 0.9375, 1.0, 0.875, 1.0, 0.8125, 1.0, 0.875, 1.0, 0.875, 1.0, 0.8125, 1.0, 0.75, 1.0, 0.8125, 1.0, 0.8125, 1.0, 0.75, 1.0, 0.6875, 1.0, 0.75, 1.0, 0.75, 1.0, 0.6875, 1.0, 0.625, 1.0, 0.6875, 1.0, 0.6875, 1.0, 0.625, 1.0, 0.5625, 1.0, 0.625, 1.0, 0.625, 1.0, 0.5625, 1.0, 0.5, 1.0, 0.5625, 1.0, 0.5625, 1.0, 0.5, 1.0, 0.4375, 1.0, 0.5, 1.0, 0.5, 1.0, 0.4375, 1.0, 0.375, 1.0, 0.4375, 1.0, 0.4375, 1.0, 0.375, 1.0, 0.3125, 1.0, 0.375, 1.0, 0.375, 1.0, 0.3125, 1.0, 0.25, 1.0, 0.3125, 1.0, 0.3125, 1.0, 0.25, 1.0, 0.1875, 1.0, 0.25, 1.0, 0.25, 1.0, 0.1875, 1.0, 0.125, 1.0, 0.1875, 1.0, 0.1875, 1.0, 0.125, 1.0, 0.0625, 1.0, 0.125, 1.0, 0.125, 1.0, 0.0625, 1.0, 0.0, 1.0, 0.0625, 1.0, 0.0625, 1.0, 0.0, 1.0, 0.9375, 1.0, 1.0, 1.0, 1.0, 1.0, 0.9375, 1.0, 0.811, 0.3972, 0.75, 0.4093, 0.75, 0.4665, 0.8329, 0.4501, 0.8626, 0.3626, 0.811, 0.3972, 0.8329, 0.4501, 0.9031, 0.4031, 0.8972, 0.311, 0.8626, 0.3626, 0.9031, 0.4031, 0.9501, 0.3329, 0.9093, 0.25, 0.8972, 0.311, 0.9501, 0.3329, 0.9666, 0.25, 0.8972, 0.189, 0.9093, 0.25, 0.9666, 0.25, 0.9501, 0.1671, 0.8626, 0.1374, 0.8972, 0.189, 0.9501, 0.1671, 0.9031, 0.09688, 0.811, 0.1028, 0.8626, 0.1374, 0.9031, 0.09688, 0.8329, 0.04993, 0.75, 0.09071, 0.811, 0.1028, 0.8329, 0.04993, 0.75, 0.03345, 0.689, 0.1028, 0.75, 0.09071, 0.75, 0.03345, 0.6671, 0.04993, 0.6374, 0.1374, 0.689, 0.1028, 0.6671, 0.04993, 0.5969, 0.09688, 0.6028, 0.189, 0.6374, 0.1374, 0.5969, 0.09688, 0.5499, 0.1671, 0.5907, 0.25, 0.6028, 0.189, 0.5499, 0.1671, 0.5334, 0.25, 0.6028, 0.311, 0.5907, 0.25, 0.5334, 0.25, 0.5499, 0.3329, 0.6374, 0.3626, 0.6028, 0.311, 0.5499, 0.3329, 0.5969, 0.4031, 0.689, 0.3972, 0.6374, 0.3626, 0.5969, 0.4031, 0.6671, 0.4501, 0.75, 0.4093, 0.689, 0.3972, 0.6671, 0.4501, 0.75, 0.4665])
me_cylinder.materials.append(mat_clay)
me_cylinder.use_remesh_fix_poles = True
me_cylinder.use_remesh_preserve_attributes = False
me_cylinder.use_mirror_vertex_groups = False
me_cylinder.update()

# ---- objects
ob_cylinder = bpy.data.objects.new('Cylinder', me_cylinder)

# ---- transforms, parenting, visibility, modifiers, constraints
ob_cylinder.location = (0.0, 0.0, 0.0)
ob_cylinder.rotation_euler = (1.571, -0.0, 0.0)
ob_cylinder.lineart.crease_threshold = 0.0
_m = ob_cylinder.modifiers.new('Solidify', 'SOLIDIFY')
_m.nonmanifold_thickness_mode = 'FIXED'
_m.nonmanifold_merge_threshold = 0.0003
_m = ob_cylinder.modifiers.new('Auto Smooth', 'NODES')
_m.node_group = ng_auto_smooth
_gi = [s.identifier for s in ng_auto_smooth.interface.items_tree if s.item_type == 'SOCKET' and s.in_out == 'INPUT']
_m[_gi[1]] = 0.5236  # Angle

# ---- collection membership
col_collection.objects.link(ob_cylinder)

# ---- scene / render settings (as saved in the file)
scene.frame_start = 1; scene.frame_end = 250; scene.frame_set(1)
scene.render.engine = 'BLENDER_EEVEE_NEXT'
scene.cycles.use_denoising = False
scene.cycles.samples = 128
scene.cycles.sampling_pattern = 'TABULATED_SOBOL'
scene.cycles.use_adaptive_sampling = False
scene.cycles.use_light_tree = False
scene.view_settings.view_transform = 'Filmic'
bpy.context.view_layer.update()

# ---- added for rendering (the .blend has no active camera and no usable light): camera, sun
cam_auto = bpy.data.cameras.new('AutoCamera')
cam_auto.lens = 50.0
cam_auto.sensor_width = 36.0
cam_auto.clip_end = 1000.0
ob_auto_camera = bpy.data.objects.new('AutoCamera', cam_auto)
scene.collection.objects.link(ob_auto_camera)
ob_auto_camera.location = (0.782436, -0.938923, 0.841254)
ob_auto_camera.rotation_euler = (1.09748, -7.21219e-08, 0.694738)
scene.camera = ob_auto_camera
light_auto_sun = bpy.data.lights.new('AutoSun', 'SUN')
light_auto_sun.energy = 3.0
light_auto_sun.angle = 0.0523599
ob_auto_sun = bpy.data.objects.new('AutoSun', light_auto_sun)
scene.collection.objects.link(ob_auto_sun)
ob_auto_sun.rotation_euler = (0.872665, 0.174533, 0.523599)
bpy.context.view_layer.update()
